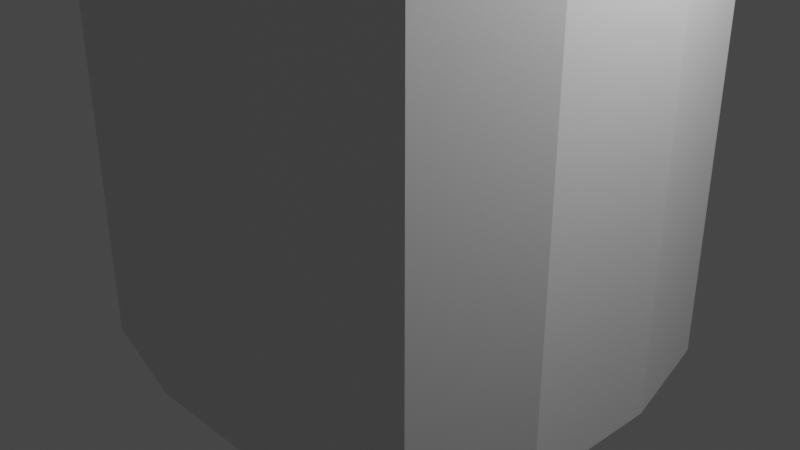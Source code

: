 # Source: PauBrasil01.blend  (saved by Blender 3.5.10; exported with 4.5.12 LTS)
import bpy
from mathutils import Matrix  # noqa: F401  (used for matrix-valued properties, if any)

bpy.ops.wm.read_factory_settings(use_empty=True)
scene = bpy.context.scene
scene.name = 'Scene'

# ---- collections
col_collection = bpy.data.collections.new('Collection'); scene.collection.children.link(col_collection)
col_paubrasil = bpy.data.collections.new('PauBrasil'); scene.collection.children.link(col_paubrasil)

# ---- materials (node trees are filled in below, after node groups)
mat_material = bpy.data.materials.new('Material')
mat_material.alpha_threshold = 0.0
mat_material.use_transparent_shadow = False
mat_material.roughness = 0.5
mat_material.line_color = (0.0, 0.0, 0.0, 1.0)

# ---- material node trees
mat_material.use_nodes = True; mat_material.node_tree.nodes.clear()
_N = mat_material.node_tree.nodes; _L = mat_material.node_tree.links
n0 = _N.new('ShaderNodeOutputMaterial'); n0.name = 'Material Output'; n0.location = (300, 300)
n1 = _N.new('ShaderNodeBsdfPrincipled'); n1.name = 'Principled BSDF'; n1.location = (10, 300)
n1.distribution = 'GGX'
n1.subsurface_method = 'RANDOM_WALK_SKIN'
n1.inputs[3].default_value = 1.45
n1.inputs[27].default_value = (0.0, 0.0, 0.0, 1.0)
n1.inputs[28].default_value = 1.0
_L.new(n1.outputs[0], n0.inputs[0])
n0.is_active_output = True

# ---- world
world_world = bpy.data.worlds.new('World'); scene.world = world_world
world_world.use_nodes = True; world_world.node_tree.nodes.clear()
_N = world_world.node_tree.nodes; _L = world_world.node_tree.links
n0 = _N.new('ShaderNodeOutputWorld'); n0.name = 'World Output'; n0.location = (300, 300)
n1 = _N.new('ShaderNodeBackground'); n1.name = 'Background'; n1.location = (10, 300)
n1.inputs[0].default_value = (0.05088, 0.05088, 0.05088, 1.0)
_L.new(n1.outputs[0], n0.inputs[0])
n0.is_active_output = True
world_world.color = (0.05088, 0.05088, 0.05088)
world_world.use_sun_shadow = False
world_world.sun_shadow_jitter_overblur = 0.0

# ---- cameras
cam_camera = bpy.data.cameras.new('Camera')
cam_camera.clip_end = 100.0
cam_camera.ortho_scale = 7.314

# ---- lights
light_light = bpy.data.lights.new('Light', 'POINT')
light_light.transmission_factor = 0.0
light_light.energy = 1000.0
light_light.shadow_soft_size = 0.1
light_light.shadow_maximum_resolution = 0.006
light_light.use_absolute_resolution = True

# ---- meshes
me_cube_001 = bpy.data.meshes.new('Cube.001')
me_cube_001.from_pydata([(0.7515, 0.7078, 0.3002), (-0.5818, 0.7078, 0.3249), (0.08486, 0.7078, 0.3639), (0.7515, 0.04116, 0.3639), (0.7515, -0.6255, 0.3249), (0.08486, 0.7078, 0.3002), (0.7515, 0.7078, 0.3639), (0.7515, 0.04116, 0.3002)], [], [(3, 4, 7), (3, 7, 0), (6, 3, 0), (5, 0, 6), (5, 6, 2), (1, 5, 2)])
_uv = me_cube_001.uv_layers.new(name='UVMap')
_uv.uv.foreach_set('vector', [0.0, 0.0, 0.0, 0.0, 0.0, 0.0, 0.0, 0.0, 0.0, 0.0, 0.0, 0.0, 0.0, 0.0, 0.0, 0.0, 0.0, 0.0, 0.0, 0.0, 0.0, 0.0, 0.0, 0.0, 0.0, 0.0, 0.0, 0.0, 0.0, 0.0, 0.0, 0.0, 0.0, 0.0, 0.0, 0.0])
me_cube_001.materials.append(mat_material)
me_cube_001.use_mirror_vertex_groups = False
me_cube_001.update()
me_cube = bpy.data.meshes.new('Cube')
me_cube.from_pydata([(0.8736, 0.8736, 0.8777), (0.8736, 0.8736, -0.9993), (0.8736, -0.8676, 0.8777), (0.8736, -0.8676, -0.9993), (-0.8676, 0.8736, 0.8777), (-0.8676, 0.8736, -0.9993), (-0.8676, -0.8676, 0.8777), (-0.8676, -0.8676, -0.9993), (-1.0, 0.3333, -1.0), (-1.0, -0.3333, -1.0), (0.3333, 1.0, -1.0), (-0.3333, 1.0, -1.0), (0.8736, 0.8736, 0.3132), (0.8736, 0.8736, -0.283), (-0.8676, -0.8676, -0.283), (-0.8676, -0.8676, 0.2973), (0.8736, -0.8676, 0.2973), (0.8736, -0.8676, -0.283), (-0.8676, 0.8736, 0.2973), (-0.8676, 0.8736, -0.283), (0.3333, -1.0, 1.0), (-0.3333, -1.0, 1.0), (1.0, 0.3333, 1.0), (1.0, -0.3333, 1.0), (-0.3333, -1.0, -1.0), (0.3333, -1.0, -1.0), (-1.0, -0.3333, 1.0), (-1.0, 0.3333, 1.0), (-0.3333, 1.0, 1.0), (0.3333, 1.0, 1.0), (1.0, -0.3333, -1.0), (1.0, 0.3333, -1.0), (-0.3333, 1.0, -0.3333), (0.3333, 1.0, -0.3333), (-0.3333, 1.0, 0.3333), (0.3333, 1.0, 0.3723), (1.0, 0.3333, -0.3333), (1.0, -0.3333, -0.3333), (1.0, 0.3333, 0.3723), (1.0, -0.3333, 0.3333), (-0.3333, 0.3333, -1.0), (-0.3333, -0.3333, -1.0), (0.3333, 0.3333, -1.0), (0.3333, -0.3333, -1.0), (-1.0, -0.3333, -0.3333), (-1.0, 0.3333, -0.3333), (-1.0, -0.3333, 0.3333), (-1.0, 0.3333, 0.3333), (0.3333, -1.0, -0.3333), (-0.3333, -1.0, -0.3333), (0.3333, -1.0, 0.3333), (-0.3333, -1.0, 0.3333), (0.3333, 0.3333, 1.0), (0.3333, -0.3333, 1.0), (-0.3333, 0.3333, 1.0), (-0.3333, -0.3333, 1.0), (-0.8676, -0.8676, 0.5875), (0.8736, 0.8736, 0.5875), (0.8736, -0.8676, 0.5875), (-0.8676, 0.8736, 0.5875), (-0.3333, 1.0, 0.6667), (0.3333, 1.0, 0.6667), (1.0, 0.3333, 0.6667), (1.0, -0.3333, 0.6667), (-1.0, -0.3333, 0.6667), (-1.0, 0.3333, 0.6667), (0.3333, -1.0, 0.6667), (-0.3333, -1.0, 0.6667), (0.8736, 0.8736, 0.007142), (-0.8676, -0.8676, 0.007142), (0.8736, -0.8676, 0.007142), (-0.8676, 0.8736, 0.007142), (-0.3333, 1.0, 0.0), (0.3333, 1.0, 0.0), (0.9936, 0.3606, 0.03811), (1.0, -0.3333, 0.0), (-1.0, -0.3333, 0.0), (-1.0, 0.3333, 0.0), (0.3333, -1.0, 0.0), (-0.3333, -1.0, 0.0), (0.8736, 0.8736, -0.5732), (0.8736, -0.8676, -0.5732), (-0.8676, 0.8736, -0.5732), (-0.8676, -0.8676, -0.5732), (-0.3333, 1.0, -0.6667), (0.3333, 1.0, -0.6667), (1.0, 0.3333, -0.6667), (1.0, -0.3333, -0.6667), (-1.0, -0.3333, -0.6667), (-1.0, 0.3333, -0.6667), (0.3333, -1.0, -0.6667), (-0.3333, -1.0, -0.6667), (-0.8676, -0.8676, 0.1522), (0.8736, 0.8736, 0.1896), (0.8736, -0.8676, 0.1522), (-0.8676, 0.8736, 0.1522), (-0.3333, 1.0, 0.1667), (0.3333, 1.0, 0.1667), (1.0, 0.3333, 0.1667), (1.0, -0.3333, 0.1667), (-1.0, -0.3333, 0.1667), (-1.0, 0.3333, 0.1667), (0.3333, -1.0, 0.1667), (-0.3333, -1.0, 0.1667), (0.8736, 0.8736, 0.4798), (0.8736, -0.8676, 0.4424), (-0.8676, 0.8736, 0.4424), (-0.3333, 1.0, 0.5), (0.3333, 1.0, 0.5), (1.0, 0.3333, 0.5), (1.0, -0.3333, 0.5), (-1.0, -0.3333, 0.5), (-1.0, 0.3333, 0.5), (0.3333, -1.0, 0.5), (-0.3333, -1.0, 0.5), (-0.8676, -0.8676, 0.4424), (0.8736, 0.8736, -0.138), (0.8736, -0.8676, -0.138), (-0.8676, 0.8736, -0.138), (-0.3333, 1.0, -0.1667), (0.3333, 1.0, -0.1667), (1.0, 0.3333, -0.1667), (1.0, -0.3333, -0.1667), (-1.0, -0.3333, -0.1667), (-1.0, 0.3333, -0.1667), (0.3333, -1.0, -0.1667), (-0.3333, -1.0, -0.1667), (-0.8676, -0.8676, -0.138), (0.3333, 1.0, 0.3086), (0.8736, 0.8736, 0.3686), (1.0, 0.3333, 0.3086), (0.7515, 0.7078, 0.3002), (-0.5818, 0.7078, 0.3249), (0.08486, 0.7078, 0.3639), (0.7515, 0.04116, 0.3639), (0.7515, -0.6255, 0.3249), (0.08486, 0.7078, 0.3002), (0.7515, 0.7078, 0.3639), (0.7515, 0.04116, 0.3002), (-1.0, 0.3333, 0.02521), (-0.8676, 0.8736, 0.02909), (-0.3333, 1.0, 0.02521), (-0.7448, 0.766, -0.00012), (-0.07808, 0.766, -0.00012), (0.5886, 0.766, -0.00012), (-0.7448, -0.5674, -0.00012), (-0.7448, 0.09931, -0.00012), (-0.7448, 0.09931, 0.02509), (-0.7448, 0.766, 0.02509), (-0.07808, 0.766, 0.02509), (0.3333, -1.0, 0.0), (-0.3333, -1.0, 0.0), (0.8671, -0.8403, 0.04526), (0.9936, -0.3061, 0.03811), (0.3333, -1.0, 0.0), (-0.3333, -1.0, 0.0), (0.8736, -0.8676, 0.007142), (0.9936, 0.3606, 0.03811), (1.0, -0.3333, 0.0), (0.3333, -1.0, 0.0), (0.8671, -0.8403, 0.04526), (0.9936, -0.3061, 0.03811), (0.7185, -0.6595, 0.007879), (0.8385, 0.5687, 0.03885), (0.8449, -0.1253, 0.0007364), (0.1782, -0.7919, 0.0007364), (0.712, -0.6322, 0.04599), (0.8385, -0.09799, 0.03885)], [], [(55, 26, 6, 21), (67, 21, 6, 56), (65, 27, 4, 59), (43, 30, 3, 25), (63, 23, 2, 58), (61, 29, 0, 57), (85, 33, 13, 80), (97, 128, 12, 93), (82, 19, 32, 84), (84, 32, 33, 85), (95, 18, 34, 96), (96, 34, 128, 97), (59, 4, 28, 60), (60, 28, 29, 61), (87, 37, 17, 81), (99, 39, 16, 94), (80, 13, 36, 86), (86, 36, 37, 87), (93, 12, 130, 98), (98, 130, 39, 99), (57, 0, 22, 62), (62, 22, 23, 63), (9, 41, 24, 7), (41, 43, 25, 24), (5, 11, 40, 8), (8, 40, 41, 9), (11, 10, 42, 40), (40, 42, 43, 41), (10, 1, 31, 42), (42, 31, 30, 43), (89, 45, 19, 82), (101, 47, 18, 95), (83, 14, 44, 88), (88, 44, 45, 89), (92, 15, 46, 100), (100, 46, 47, 101), (56, 6, 26, 64), (64, 26, 27, 65), (91, 49, 14, 83), (103, 51, 15, 92), (81, 17, 48, 90), (90, 48, 49, 91), (94, 16, 50, 102), (102, 50, 51, 103), (58, 2, 20, 66), (66, 20, 21, 67), (23, 53, 20, 2), (53, 55, 21, 20), (0, 29, 52, 22), (22, 52, 53, 23), (29, 28, 54, 52), (52, 54, 55, 53), (28, 4, 27, 54), (54, 27, 26, 55), (113, 66, 67, 114), (105, 58, 66, 113), (111, 64, 65, 112), (115, 56, 64, 111), (109, 62, 63, 110), (104, 57, 62, 109), (107, 60, 61, 108), (106, 59, 60, 107), (108, 61, 57, 104), (110, 63, 58, 105), (112, 65, 59, 106), (114, 67, 56, 115), (125, 78, 79, 126), (117, 70, 78, 125), (126, 79, 69, 127), (123, 76, 77, 124), (127, 69, 76, 123), (124, 77, 71, 118), (121, 74, 75, 122), (116, 68, 74, 121), (122, 75, 70, 117), (119, 72, 73, 120), (118, 71, 72, 119), (120, 73, 68, 116), (25, 90, 91, 24), (3, 81, 90, 25), (24, 91, 83, 7), (9, 88, 89, 8), (7, 83, 88, 9), (8, 89, 82, 5), (31, 86, 87, 30), (1, 80, 86, 31), (30, 87, 81, 3), (11, 84, 85, 10), (5, 82, 84, 11), (10, 85, 80, 1), (154, 102, 103, 155), (152, 94, 102, 150), (151, 103, 92, 69), (76, 100, 101, 139), (69, 92, 100, 76), (139, 101, 95, 140), (74, 98, 99, 153), (68, 93, 98, 74), (153, 99, 94, 152), (141, 96, 97, 73), (140, 95, 96, 141), (73, 97, 93, 68), (51, 114, 115, 15), (47, 112, 106, 18), (39, 110, 105, 16), (35, 108, 104, 129), (18, 106, 107, 34), (34, 107, 108, 35), (129, 104, 109, 38), (38, 109, 110, 39), (15, 115, 111, 46), (46, 111, 112, 47), (16, 105, 113, 50), (50, 113, 114, 51), (33, 120, 116, 13), (19, 118, 119, 32), (32, 119, 120, 33), (37, 122, 117, 17), (13, 116, 121, 36), (36, 121, 122, 37), (45, 124, 118, 19), (14, 127, 123, 44), (44, 123, 124, 45), (49, 126, 127, 14), (17, 117, 125, 48), (48, 125, 126, 49), (39, 130, 138, 135), (129, 38, 134, 137), (35, 129, 137, 133), (128, 34, 132, 136), (130, 12, 131, 138), (12, 128, 136, 131), (38, 39, 135, 134), (34, 35, 133, 132), (139, 140, 148, 147), (140, 141, 149, 148), (73, 72, 143, 144), (76, 139, 147, 145), (71, 77, 146, 142), (77, 76, 145, 146), (141, 73, 144, 149), (72, 71, 142, 143), (70, 75, 158, 156), (153, 152, 160, 161), (74, 153, 161, 157), (75, 74, 157, 158), (152, 150, 159, 160), (78, 70, 162, 156), (158, 157, 163, 164), (161, 160, 166, 167), (156, 158, 164, 162), (157, 161, 167, 163), (160, 159, 165, 166), (162, 165, 159, 78, 156, 70)])
_uv = me_cube.uv_layers.new(name='UVMap')
_uv.uv.foreach_set('vector', [0.7917, 0.6667, 0.875, 0.6667, 0.875, 0.75, 0.7917, 0.75, 0.5833, 0.9167, 0.625, 0.9167, 0.625, 1.0, 0.5833, 1.0, 0.5833, 0.1667, 0.625, 0.1667, 0.625, 0.25, 0.5833, 0.25, 0.2917, 0.6667, 0.375, 0.6667, 0.375, 0.75, 0.2917, 0.75, 0.5833, 0.6667, 0.625, 0.6667, 0.625, 0.75, 0.5833, 0.75, 0.5833, 0.4167, 0.625, 0.4167, 0.625, 0.5, 0.5833, 0.5, 0.4167, 0.4167, 0.4583, 0.4167, 0.4583, 0.5, 0.4167, 0.5, 0.5208, 0.4167, 0.5417, 0.4167, 0.5417, 0.5, 0.5208, 0.5, 0.4167, 0.25, 0.4583, 0.25, 0.4583, 0.3333, 0.4167, 0.3333, 0.4167, 0.3333, 0.4583, 0.3333, 0.4583, 0.4167, 0.4167, 0.4167, 0.5208, 0.25, 0.5417, 0.25, 0.5417, 0.3333, 0.5208, 0.3333, 0.5208, 0.3333, 0.5417, 0.3333, 0.5417, 0.4167, 0.5208, 0.4167, 0.5833, 0.25, 0.625, 0.25, 0.625, 0.3333, 0.5833, 0.3333, 0.5833, 0.3333, 0.625, 0.3333, 0.625, 0.4167, 0.5833, 0.4167, 0.4167, 0.6667, 0.4583, 0.6667, 0.4583, 0.75, 0.4167, 0.75, 0.5208, 0.6667, 0.5417, 0.6667, 0.5417, 0.75, 0.5208, 0.75, 0.4167, 0.5, 0.4583, 0.5, 0.4583, 0.5833, 0.4167, 0.5833, 0.4167, 0.5833, 0.4583, 0.5833, 0.4583, 0.6667, 0.4167, 0.6667, 0.5208, 0.5, 0.5417, 0.5, 0.5417, 0.5833, 0.5208, 0.5833, 0.5208, 0.5833, 0.5417, 0.5833, 0.5417, 0.6667, 0.5208, 0.6667, 0.5833, 0.5, 0.625, 0.5, 0.625, 0.5833, 0.5833, 0.5833, 0.5833, 0.5833, 0.625, 0.5833, 0.625, 0.6667, 0.5833, 0.6667, 0.125, 0.6667, 0.2083, 0.6667, 0.2083, 0.75, 0.125, 0.75, 0.2083, 0.6667, 0.2917, 0.6667, 0.2917, 0.75, 0.2083, 0.75, 0.125, 0.5, 0.2083, 0.5, 0.2083, 0.5833, 0.125, 0.5833, 0.125, 0.5833, 0.2083, 0.5833, 0.2083, 0.6667, 0.125, 0.6667, 0.2083, 0.5, 0.2917, 0.5, 0.2917, 0.5833, 0.2083, 0.5833, 0.2083, 0.5833, 0.2917, 0.5833, 0.2917, 0.6667, 0.2083, 0.6667, 0.2917, 0.5, 0.375, 0.5, 0.375, 0.5833, 0.2917, 0.5833, 0.2917, 0.5833, 0.375, 0.5833, 0.375, 0.6667, 0.2917, 0.6667, 0.4167, 0.1667, 0.4583, 0.1667, 0.4583, 0.25, 0.4167, 0.25, 0.5208, 0.1667, 0.5417, 0.1667, 0.5417, 0.25, 0.5208, 0.25, 0.4167, 0.0, 0.4583, 0.0, 0.4583, 0.08333, 0.4167, 0.08333, 0.4167, 0.08333, 0.4583, 0.08333, 0.4583, 0.1667, 0.4167, 0.1667, 0.5208, 0.0, 0.5417, 0.0, 0.5417, 0.08333, 0.5208, 0.08333, 0.5208, 0.08333, 0.5417, 0.08333, 0.5417, 0.1667, 0.5208, 0.1667, 0.5833, 0.0, 0.625, 0.0, 0.625, 0.08333, 0.5833, 0.08333, 0.5833, 0.08333, 0.625, 0.08333, 0.625, 0.1667, 0.5833, 0.1667, 0.4167, 0.9167, 0.4583, 0.9167, 0.4583, 1.0, 0.4167, 1.0, 0.5208, 0.9167, 0.5417, 0.9167, 0.5417, 1.0, 0.5208, 1.0, 0.4167, 0.75, 0.4583, 0.75, 0.4583, 0.8333, 0.4167, 0.8333, 0.4167, 0.8333, 0.4583, 0.8333, 0.4583, 0.9167, 0.4167, 0.9167, 0.5208, 0.75, 0.5417, 0.75, 0.5417, 0.8333, 0.5208, 0.8333, 0.5208, 0.8333, 0.5417, 0.8333, 0.5417, 0.9167, 0.5208, 0.9167, 0.5833, 0.75, 0.625, 0.75, 0.625, 0.8333, 0.5833, 0.8333, 0.5833, 0.8333, 0.625, 0.8333, 0.625, 0.9167, 0.5833, 0.9167, 0.625, 0.6667, 0.7083, 0.6667, 0.7083, 0.75, 0.625, 0.75, 0.7083, 0.6667, 0.7917, 0.6667, 0.7917, 0.75, 0.7083, 0.75, 0.625, 0.5, 0.7083, 0.5, 0.7083, 0.5833, 0.625, 0.5833, 0.625, 0.5833, 0.7083, 0.5833, 0.7083, 0.6667, 0.625, 0.6667, 0.7083, 0.5, 0.7917, 0.5, 0.7917, 0.5833, 0.7083, 0.5833, 0.7083, 0.5833, 0.7917, 0.5833, 0.7917, 0.6667, 0.7083, 0.6667, 0.7917, 0.5, 0.875, 0.5, 0.875, 0.5833, 0.7917, 0.5833, 0.7917, 0.5833, 0.875, 0.5833, 0.875, 0.6667, 0.7917, 0.6667, 0.5625, 0.8333, 0.5833, 0.8333, 0.5833, 0.9167, 0.5625, 0.9167, 0.5625, 0.75, 0.5833, 0.75, 0.5833, 0.8333, 0.5625, 0.8333, 0.5625, 0.08333, 0.5833, 0.08333, 0.5833, 0.1667, 0.5625, 0.1667, 0.5625, 0.0, 0.5833, 0.0, 0.5833, 0.08333, 0.5625, 0.08333, 0.5625, 0.5833, 0.5833, 0.5833, 0.5833, 0.6667, 0.5625, 0.6667, 0.5625, 0.5, 0.5833, 0.5, 0.5833, 0.5833, 0.5625, 0.5833, 0.5625, 0.3333, 0.5833, 0.3333, 0.5833, 0.4167, 0.5625, 0.4167, 0.5625, 0.25, 0.5833, 0.25, 0.5833, 0.3333, 0.5625, 0.3333, 0.5625, 0.4167, 0.5833, 0.4167, 0.5833, 0.5, 0.5625, 0.5, 0.5625, 0.6667, 0.5833, 0.6667, 0.5833, 0.75, 0.5625, 0.75, 0.5625, 0.1667, 0.5833, 0.1667, 0.5833, 0.25, 0.5625, 0.25, 0.5625, 0.9167, 0.5833, 0.9167, 0.5833, 1.0, 0.5625, 1.0, 0.4792, 0.8333, 0.5, 0.8333, 0.5, 0.9167, 0.4792, 0.9167, 0.4792, 0.75, 0.5, 0.75, 0.5, 0.8333, 0.4792, 0.8333, 0.4792, 0.9167, 0.5, 0.9167, 0.5, 1.0, 0.4792, 1.0, 0.4792, 0.08333, 0.5, 0.08333, 0.5, 0.1667, 0.4792, 0.1667, 0.4792, 0.0, 0.5, 0.0, 0.5, 0.08333, 0.4792, 0.08333, 0.4792, 0.1667, 0.5, 0.1667, 0.5, 0.25, 0.4792, 0.25, 0.4792, 0.5833, 0.5, 0.5833, 0.5, 0.6667, 0.4792, 0.6667, 0.4792, 0.5, 0.5, 0.5, 0.5, 0.5833, 0.4792, 0.5833, 0.4792, 0.6667, 0.5, 0.6667, 0.5, 0.75, 0.4792, 0.75, 0.4792, 0.3333, 0.5, 0.3333, 0.5, 0.4167, 0.4792, 0.4167, 0.4792, 0.25, 0.5, 0.25, 0.5, 0.3333, 0.4792, 0.3333, 0.4792, 0.4167, 0.5, 0.4167, 0.5, 0.5, 0.4792, 0.5, 0.375, 0.8333, 0.4167, 0.8333, 0.4167, 0.9167, 0.375, 0.9167, 0.375, 0.75, 0.4167, 0.75, 0.4167, 0.8333, 0.375, 0.8333, 0.375, 0.9167, 0.4167, 0.9167, 0.4167, 1.0, 0.375, 1.0, 0.375, 0.08333, 0.4167, 0.08333, 0.4167, 0.1667, 0.375, 0.1667, 0.375, 0.0, 0.4167, 0.0, 0.4167, 0.08333, 0.375, 0.08333, 0.375, 0.1667, 0.4167, 0.1667, 0.4167, 0.25, 0.375, 0.25, 0.375, 0.5833, 0.4167, 0.5833, 0.4167, 0.6667, 0.375, 0.6667, 0.375, 0.5, 0.4167, 0.5, 0.4167, 0.5833, 0.375, 0.5833, 0.375, 0.6667, 0.4167, 0.6667, 0.4167, 0.75, 0.375, 0.75, 0.375, 0.3333, 0.4167, 0.3333, 0.4167, 0.4167, 0.375, 0.4167, 0.375, 0.25, 0.4167, 0.25, 0.4167, 0.3333, 0.375, 0.3333, 0.375, 0.4167, 0.4167, 0.4167, 0.4167, 0.5, 0.375, 0.5, 0.5, 0.8333, 0.5208, 0.8333, 0.5208, 0.9167, 0.5, 0.9167, 0.5, 0.75, 0.5208, 0.75, 0.5208, 0.8333, 0.5, 0.8333, 0.5, 0.9167, 0.5208, 0.9167, 0.5208, 1.0, 0.5, 1.0, 0.5, 0.08333, 0.5208, 0.08333, 0.5208, 0.1667, 0.5, 0.1667, 0.5, 0.0, 0.5208, 0.0, 0.5208, 0.08333, 0.5, 0.08333, 0.5, 0.1667, 0.5208, 0.1667, 0.5208, 0.25, 0.5, 0.25, 0.5, 0.5833, 0.5208, 0.5833, 0.5208, 0.6667, 0.5, 0.6667, 0.5, 0.5, 0.5208, 0.5, 0.5208, 0.5833, 0.5, 0.5833, 0.5, 0.6667, 0.5208, 0.6667, 0.5208, 0.75, 0.5, 0.75, 0.5, 0.3333, 0.5208, 0.3333, 0.5208, 0.4167, 0.5, 0.4167, 0.5, 0.25, 0.5208, 0.25, 0.5208, 0.3333, 0.5, 0.3333, 0.5, 0.4167, 0.5208, 0.4167, 0.5208, 0.5, 0.5, 0.5, 0.5417, 0.9167, 0.5625, 0.9167, 0.5625, 1.0, 0.5417, 1.0, 0.5417, 0.1667, 0.5625, 0.1667, 0.5625, 0.25, 0.5417, 0.25, 0.5417, 0.6667, 0.5625, 0.6667, 0.5625, 0.75, 0.5417, 0.75, 0.5417, 0.4167, 0.5625, 0.4167, 0.5625, 0.5, 0.5417, 0.5, 0.5417, 0.25, 0.5625, 0.25, 0.5625, 0.3333, 0.5417, 0.3333, 0.5417, 0.3333, 0.5625, 0.3333, 0.5625, 0.4167, 0.5417, 0.4167, 0.5417, 0.5, 0.5625, 0.5, 0.5625, 0.5833, 0.5417, 0.5833, 0.5417, 0.5833, 0.5625, 0.5833, 0.5625, 0.6667, 0.5417, 0.6667, 0.5417, 0.0, 0.5625, 0.0, 0.5625, 0.08333, 0.5417, 0.08333, 0.5417, 0.08333, 0.5625, 0.08333, 0.5625, 0.1667, 0.5417, 0.1667, 0.5417, 0.75, 0.5625, 0.75, 0.5625, 0.8333, 0.5417, 0.8333, 0.5417, 0.8333, 0.5625, 0.8333, 0.5625, 0.9167, 0.5417, 0.9167, 0.4583, 0.4167, 0.4792, 0.4167, 0.4792, 0.5, 0.4583, 0.5, 0.4583, 0.25, 0.4792, 0.25, 0.4792, 0.3333, 0.4583, 0.3333, 0.4583, 0.3333, 0.4792, 0.3333, 0.4792, 0.4167, 0.4583, 0.4167, 0.4583, 0.6667, 0.4792, 0.6667, 0.4792, 0.75, 0.4583, 0.75, 0.4583, 0.5, 0.4792, 0.5, 0.4792, 0.5833, 0.4583, 0.5833, 0.4583, 0.5833, 0.4792, 0.5833, 0.4792, 0.6667, 0.4583, 0.6667, 0.4583, 0.1667, 0.4792, 0.1667, 0.4792, 0.25, 0.4583, 0.25, 0.4583, 0.0, 0.4792, 0.0, 0.4792, 0.08333, 0.4583, 0.08333, 0.4583, 0.08333, 0.4792, 0.08333, 0.4792, 0.1667, 0.4583, 0.1667, 0.4583, 0.9167, 0.4792, 0.9167, 0.4792, 1.0, 0.4583, 1.0, 0.4583, 0.75, 0.4792, 0.75, 0.4792, 0.8333, 0.4583, 0.8333, 0.4583, 0.8333, 0.4792, 0.8333, 0.4792, 0.9167, 0.4583, 0.9167, 0.5417, 0.6667, 0.5417, 0.5833, 0.5417, 0.5833, 0.5417, 0.6667, 0.5417, 0.5, 0.5417, 0.5833, 0.5417, 0.5833, 0.5417, 0.5, 0.5417, 0.4167, 0.5417, 0.5, 0.5417, 0.5, 0.5417, 0.4167, 0.5417, 0.4167, 0.5417, 0.3333, 0.5417, 0.3333, 0.5417, 0.4167, 0.5417, 0.5833, 0.5417, 0.5, 0.5417, 0.5, 0.5417, 0.5833, 0.5417, 0.5, 0.5417, 0.4167, 0.5417, 0.4167, 0.5417, 0.5, 0.5417, 0.5833, 0.5417, 0.6667, 0.5417, 0.6667, 0.5417, 0.5833, 0.5417, 0.3333, 0.5417, 0.4167, 0.5417, 0.4167, 0.5417, 0.3333, 0.5, 0.1667, 0.5, 0.25, 0.5, 0.25, 0.5, 0.1667, 0.5, 0.25, 0.5, 0.3333, 0.5, 0.3333, 0.5, 0.25, 0.5, 0.4167, 0.5, 0.3333, 0.5, 0.3333, 0.5, 0.4167, 0.5, 0.08333, 0.5, 0.1667, 0.5, 0.1667, 0.5, 0.08333, 0.5, 0.25, 0.5, 0.1667, 0.5, 0.1667, 0.5, 0.25, 0.5, 0.1667, 0.5, 0.08333, 0.5, 0.08333, 0.5, 0.1667, 0.5, 0.3333, 0.5, 0.4167, 0.5, 0.4167, 0.5, 0.3333, 0.5, 0.3333, 0.5, 0.25, 0.5, 0.25, 0.5, 0.3333, 0.5, 0.75, 0.5, 0.6667, 0.5, 0.6667, 0.5, 0.75, 0.5, 0.6667, 0.5, 0.75, 0.5, 0.75, 0.5, 0.6667, 0.5, 0.5833, 0.5, 0.6667, 0.5, 0.6667, 0.5, 0.5833, 0.5, 0.6667, 0.5, 0.5833, 0.5, 0.5833, 0.5, 0.6667, 0.5, 0.75, 0.5, 0.8333, 0.5, 0.8333, 0.5, 0.75, 0.5, 0.8333, 0.5, 0.75, 0.5003, 0.7651, 0.5, 0.75, 0.5, 0.6667, 0.5, 0.5833, 0.5, 0.5833, 0.5, 0.6667, 0.5, 0.6667, 0.5, 0.75, 0.5, 0.75, 0.5, 0.6667, 0.5, 0.75, 0.5, 0.6667, 0.5, 0.6667, 0.5, 0.75, 0.5, 0.5833, 0.5, 0.6667, 0.5, 0.6667, 0.5, 0.5833, 0.5, 0.75, 0.5, 0.8333, 0.5, 0.8333, 0.5, 0.75, 0.5, 0.75, 0.5, 0.8333, 0.5, 0.8333, 0.5, 0.8333, 0.5, 0.75, 0.5, 0.75])
me_cube.materials.append(mat_material)
me_cube.use_mirror_vertex_groups = False
me_cube.update()
me_cube_002 = bpy.data.meshes.new('Cube.002')
me_cube_002.from_pydata([(-0.7448, 0.766, -0.00012), (-0.07808, 0.766, -0.00012), (0.5886, 0.766, -0.00012), (-0.7448, -0.5674, -0.00012), (-0.7448, 0.09931, -0.00012), (-0.7448, 0.09931, 0.02509), (-0.7448, 0.766, 0.02509), (-0.07808, 0.766, 0.02509)], [], [(4, 3, 5, 6, 7, 2, 1, 0)])
_uv = me_cube_002.uv_layers.new(name='UVMap')
_uv.uv.foreach_set('vector', [0.5, 0.1667, 0.5, 0.08333, 0.5, 0.1667, 0.5, 0.25, 0.5, 0.3333, 0.5, 0.4167, 0.5, 0.3333, 0.5, 0.25])
me_cube_002.materials.append(mat_material)
me_cube_002.use_mirror_vertex_groups = False
me_cube_002.update()
me_cube_003 = bpy.data.meshes.new('Cube.003')
me_cube_003.from_pydata([(-1.023, -0.6595, 0.007879), (0.7185, -0.6595, 0.007879), (0.8385, 0.5687, 0.03885), (0.8449, -0.1253, 0.0007364), (0.1782, -0.7919, 0.0007364), (-0.4884, -0.7919, 0.0007364), (0.1782, -0.7919, 0.0007364), (-0.4884, -0.7919, 0.0007364), (0.712, -0.6322, 0.04599), (0.8385, -0.09799, 0.03885)], [], [(5, 4, 1, 3, 2, 9, 8, 6, 7, 0)])
_uv = me_cube_003.uv_layers.new(name='UVMap')
_uv.uv.foreach_set('vector', [0.5, 0.9167, 0.5, 0.8333, 0.5, 0.75, 0.5, 0.6667, 0.5, 0.5833, 0.5, 0.6667, 0.5, 0.75, 0.5, 0.8333, 0.5, 0.9167, 0.5, 1.0])
me_cube_003.materials.append(mat_material)
me_cube_003.use_mirror_vertex_groups = False
me_cube_003.update()
me_cube_004 = bpy.data.meshes.new('Cube.004')
me_cube_004.from_pydata([(-0.01537, -7.091, -0.9803), (-0.01537, -7.091, 4.514), (-0.01537, -1.597, -0.9803), (-0.01537, -1.597, 4.514), (5.479, -7.091, -0.9803), (5.479, -7.091, 4.514), (5.479, -1.597, -0.9803), (5.479, -1.597, 4.514), (-0.5622, -3.375, -1.527), (-0.5622, -5.313, -1.527), (-0.5622, -7.638, 0.7974), (-0.5622, -7.638, 2.736), (-0.5622, -5.313, 5.061), (-0.5622, -3.375, 5.061), (-0.5622, -1.05, 2.736), (-0.5622, -1.05, 0.7974), (3.701, -1.05, -1.527), (1.762, -1.05, -1.527), (1.762, -1.05, 5.061), (3.701, -1.05, 5.061), (6.025, -1.05, 2.736), (6.025, -1.05, 0.7974), (6.025, -5.313, -1.527), (6.025, -3.375, -1.527), (6.025, -3.375, 5.061), (6.025, -5.313, 5.061), (6.025, -7.638, 2.736), (6.025, -7.638, 0.7974), (1.762, -7.638, -1.527), (3.701, -7.638, -1.527), (3.701, -7.638, 5.061), (1.762, -7.638, 5.061), (4.068, -3.146, 6.162), (4.068, -5.542, 6.162), (1.395, -3.146, 6.162), (1.395, -5.542, 6.162), (1.395, -3.146, -2.629), (1.395, -5.542, -2.629), (4.068, -3.146, -2.629), (4.068, -5.542, -2.629), (3.93, -8.74, 0.4301), (1.534, -8.74, 0.4301), (3.93, -8.74, 3.103), (1.534, -8.74, 3.103), (7.127, -3.146, 0.4301), (7.127, -5.542, 0.4301), (7.127, -3.146, 3.103), (7.127, -5.542, 3.103), (1.534, 0.05167, 0.4301), (3.93, 0.05167, 0.4301), (1.534, 0.05167, 3.103), (3.93, 0.05167, 3.103), (-1.664, -5.542, 0.4301), (-1.664, -3.146, 0.4301), (-1.664, -5.542, 3.103), (-1.664, -3.146, 3.103)], [], [(55, 13, 3, 14), (51, 19, 7, 20), (47, 25, 5, 26), (43, 31, 1, 11), (39, 22, 4, 29), (35, 12, 1, 31), (25, 33, 30, 5), (33, 35, 31, 30), (7, 19, 32, 24), (24, 32, 33, 25), (19, 18, 34, 32), (32, 34, 35, 33), (18, 3, 13, 34), (34, 13, 12, 35), (9, 37, 28, 0), (37, 39, 29, 28), (2, 17, 36, 8), (8, 36, 37, 9), (17, 16, 38, 36), (36, 38, 39, 37), (16, 6, 23, 38), (38, 23, 22, 39), (28, 41, 10, 0), (41, 43, 11, 10), (4, 27, 40, 29), (29, 40, 41, 28), (27, 26, 42, 40), (40, 42, 43, 41), (26, 5, 30, 42), (42, 30, 31, 43), (22, 45, 27, 4), (45, 47, 26, 27), (6, 21, 44, 23), (23, 44, 45, 22), (21, 20, 46, 44), (44, 46, 47, 45), (20, 7, 24, 46), (46, 24, 25, 47), (16, 49, 21, 6), (49, 51, 20, 21), (2, 15, 48, 17), (17, 48, 49, 16), (15, 14, 50, 48), (48, 50, 51, 49), (14, 3, 18, 50), (50, 18, 19, 51), (8, 53, 15, 2), (53, 55, 14, 15), (0, 10, 52, 9), (9, 52, 53, 8), (10, 11, 54, 52), (52, 54, 55, 53), (11, 1, 12, 54), (54, 12, 13, 55)])
_uv = me_cube_004.uv_layers.new(name='UVMap')
_uv.uv.foreach_set('vector', [0.5417, 0.1667, 0.625, 0.1667, 0.625, 0.25, 0.5417, 0.25, 0.5417, 0.4167, 0.625, 0.4167, 0.625, 0.5, 0.5417, 0.5, 0.5417, 0.6667, 0.625, 0.6667, 0.625, 0.75, 0.5417, 0.75, 0.5417, 0.9167, 0.625, 0.9167, 0.625, 1.0, 0.5417, 1.0, 0.2917, 0.6667, 0.375, 0.6667, 0.375, 0.75, 0.2917, 0.75, 0.7917, 0.6667, 0.875, 0.6667, 0.875, 0.75, 0.7917, 0.75, 0.625, 0.6667, 0.7083, 0.6667, 0.7083, 0.75, 0.625, 0.75, 0.7083, 0.6667, 0.7917, 0.6667, 0.7917, 0.75, 0.7083, 0.75, 0.625, 0.5, 0.7083, 0.5, 0.7083, 0.5833, 0.625, 0.5833, 0.625, 0.5833, 0.7083, 0.5833, 0.7083, 0.6667, 0.625, 0.6667, 0.7083, 0.5, 0.7917, 0.5, 0.7917, 0.5833, 0.7083, 0.5833, 0.7083, 0.5833, 0.7917, 0.5833, 0.7917, 0.6667, 0.7083, 0.6667, 0.7917, 0.5, 0.875, 0.5, 0.875, 0.5833, 0.7917, 0.5833, 0.7917, 0.5833, 0.875, 0.5833, 0.875, 0.6667, 0.7917, 0.6667, 0.125, 0.6667, 0.2083, 0.6667, 0.2083, 0.75, 0.125, 0.75, 0.2083, 0.6667, 0.2917, 0.6667, 0.2917, 0.75, 0.2083, 0.75, 0.125, 0.5, 0.2083, 0.5, 0.2083, 0.5833, 0.125, 0.5833, 0.125, 0.5833, 0.2083, 0.5833, 0.2083, 0.6667, 0.125, 0.6667, 0.2083, 0.5, 0.2917, 0.5, 0.2917, 0.5833, 0.2083, 0.5833, 0.2083, 0.5833, 0.2917, 0.5833, 0.2917, 0.6667, 0.2083, 0.6667, 0.2917, 0.5, 0.375, 0.5, 0.375, 0.5833, 0.2917, 0.5833, 0.2917, 0.5833, 0.375, 0.5833, 0.375, 0.6667, 0.2917, 0.6667, 0.375, 0.9167, 0.4583, 0.9167, 0.4583, 1.0, 0.375, 1.0, 0.4583, 0.9167, 0.5417, 0.9167, 0.5417, 1.0, 0.4583, 1.0, 0.375, 0.75, 0.4583, 0.75, 0.4583, 0.8333, 0.375, 0.8333, 0.375, 0.8333, 0.4583, 0.8333, 0.4583, 0.9167, 0.375, 0.9167, 0.4583, 0.75, 0.5417, 0.75, 0.5417, 0.8333, 0.4583, 0.8333, 0.4583, 0.8333, 0.5417, 0.8333, 0.5417, 0.9167, 0.4583, 0.9167, 0.5417, 0.75, 0.625, 0.75, 0.625, 0.8333, 0.5417, 0.8333, 0.5417, 0.8333, 0.625, 0.8333, 0.625, 0.9167, 0.5417, 0.9167, 0.375, 0.6667, 0.4583, 0.6667, 0.4583, 0.75, 0.375, 0.75, 0.4583, 0.6667, 0.5417, 0.6667, 0.5417, 0.75, 0.4583, 0.75, 0.375, 0.5, 0.4583, 0.5, 0.4583, 0.5833, 0.375, 0.5833, 0.375, 0.5833, 0.4583, 0.5833, 0.4583, 0.6667, 0.375, 0.6667, 0.4583, 0.5, 0.5417, 0.5, 0.5417, 0.5833, 0.4583, 0.5833, 0.4583, 0.5833, 0.5417, 0.5833, 0.5417, 0.6667, 0.4583, 0.6667, 0.5417, 0.5, 0.625, 0.5, 0.625, 0.5833, 0.5417, 0.5833, 0.5417, 0.5833, 0.625, 0.5833, 0.625, 0.6667, 0.5417, 0.6667, 0.375, 0.4167, 0.4583, 0.4167, 0.4583, 0.5, 0.375, 0.5, 0.4583, 0.4167, 0.5417, 0.4167, 0.5417, 0.5, 0.4583, 0.5, 0.375, 0.25, 0.4583, 0.25, 0.4583, 0.3333, 0.375, 0.3333, 0.375, 0.3333, 0.4583, 0.3333, 0.4583, 0.4167, 0.375, 0.4167, 0.4583, 0.25, 0.5417, 0.25, 0.5417, 0.3333, 0.4583, 0.3333, 0.4583, 0.3333, 0.5417, 0.3333, 0.5417, 0.4167, 0.4583, 0.4167, 0.5417, 0.25, 0.625, 0.25, 0.625, 0.3333, 0.5417, 0.3333, 0.5417, 0.3333, 0.625, 0.3333, 0.625, 0.4167, 0.5417, 0.4167, 0.375, 0.1667, 0.4583, 0.1667, 0.4583, 0.25, 0.375, 0.25, 0.4583, 0.1667, 0.5417, 0.1667, 0.5417, 0.25, 0.4583, 0.25, 0.375, 0.0, 0.4583, 0.0, 0.4583, 0.08333, 0.375, 0.08333, 0.375, 0.08333, 0.4583, 0.08333, 0.4583, 0.1667, 0.375, 0.1667, 0.4583, 0.0, 0.5417, 0.0, 0.5417, 0.08333, 0.4583, 0.08333, 0.4583, 0.08333, 0.5417, 0.08333, 0.5417, 0.1667, 0.4583, 0.1667, 0.5417, 0.0, 0.625, 0.0, 0.625, 0.08333, 0.5417, 0.08333, 0.5417, 0.08333, 0.625, 0.08333, 0.625, 0.1667, 0.5417, 0.1667])
me_cube_004.update()
me_cube_005 = bpy.data.meshes.new('Cube.005')
me_cube_005.from_pydata([(-0.01537, -7.091, -0.9803), (-0.01537, -7.091, 4.514), (-0.01537, -1.597, -0.9803), (-0.01537, -1.597, 4.514), (5.479, -7.091, -0.9803), (5.479, -7.091, 4.514), (5.479, -1.597, -0.9803), (5.479, -1.597, 4.514), (-0.5622, -3.375, -1.527), (-0.5622, -5.313, -1.527), (-0.5622, -7.638, 0.7974), (-0.5622, -7.638, 2.736), (-0.5622, -5.313, 5.061), (-0.5622, -3.375, 5.061), (-0.5622, -1.05, 2.736), (-0.5622, -1.05, 0.7974), (3.701, -1.05, -1.527), (1.762, -1.05, -1.527), (1.762, -1.05, 5.061), (3.701, -1.05, 5.061), (6.025, -1.05, 2.736), (6.025, -1.05, 0.7974), (6.025, -5.313, -1.527), (6.025, -3.375, -1.527), (6.025, -3.375, 5.061), (6.025, -5.313, 5.061), (6.025, -7.638, 2.736), (6.025, -7.638, 0.7974), (1.762, -7.638, -1.527), (3.701, -7.638, -1.527), (3.701, -7.638, 5.061), (1.762, -7.638, 5.061), (4.068, -3.146, 6.162), (4.068, -5.542, 6.162), (1.395, -3.146, 6.162), (1.395, -5.542, 6.162), (1.395, -3.146, -2.629), (1.395, -5.542, -2.629), (4.068, -3.146, -2.629), (4.068, -5.542, -2.629), (3.93, -8.74, 0.4301), (1.534, -8.74, 0.4301), (3.93, -8.74, 3.103), (1.534, -8.74, 3.103), (7.127, -3.146, 0.4301), (7.127, -5.542, 0.4301), (7.127, -3.146, 3.103), (7.127, -5.542, 3.103), (1.534, 0.05167, 0.4301), (3.93, 0.05167, 0.4301), (1.534, 0.05167, 3.103), (3.93, 0.05167, 3.103), (-1.664, -5.542, 0.4301), (-1.664, -3.146, 0.4301), (-1.664, -5.542, 3.103), (-1.664, -3.146, 3.103)], [], [(55, 13, 3, 14), (51, 19, 7, 20), (47, 25, 5, 26), (43, 31, 1, 11), (39, 22, 4, 29), (35, 12, 1, 31), (25, 33, 30, 5), (33, 35, 31, 30), (7, 19, 32, 24), (24, 32, 33, 25), (19, 18, 34, 32), (32, 34, 35, 33), (18, 3, 13, 34), (34, 13, 12, 35), (9, 37, 28, 0), (37, 39, 29, 28), (2, 17, 36, 8), (8, 36, 37, 9), (17, 16, 38, 36), (36, 38, 39, 37), (16, 6, 23, 38), (38, 23, 22, 39), (28, 41, 10, 0), (41, 43, 11, 10), (4, 27, 40, 29), (29, 40, 41, 28), (27, 26, 42, 40), (40, 42, 43, 41), (26, 5, 30, 42), (42, 30, 31, 43), (22, 45, 27, 4), (45, 47, 26, 27), (6, 21, 44, 23), (23, 44, 45, 22), (21, 20, 46, 44), (44, 46, 47, 45), (20, 7, 24, 46), (46, 24, 25, 47), (16, 49, 21, 6), (49, 51, 20, 21), (2, 15, 48, 17), (17, 48, 49, 16), (15, 14, 50, 48), (48, 50, 51, 49), (14, 3, 18, 50), (50, 18, 19, 51), (8, 53, 15, 2), (53, 55, 14, 15), (0, 10, 52, 9), (9, 52, 53, 8), (10, 11, 54, 52), (52, 54, 55, 53), (11, 1, 12, 54), (54, 12, 13, 55)])
_uv = me_cube_005.uv_layers.new(name='UVMap')
_uv.uv.foreach_set('vector', [0.5417, 0.1667, 0.625, 0.1667, 0.625, 0.25, 0.5417, 0.25, 0.5417, 0.4167, 0.625, 0.4167, 0.625, 0.5, 0.5417, 0.5, 0.5417, 0.6667, 0.625, 0.6667, 0.625, 0.75, 0.5417, 0.75, 0.5417, 0.9167, 0.625, 0.9167, 0.625, 1.0, 0.5417, 1.0, 0.2917, 0.6667, 0.375, 0.6667, 0.375, 0.75, 0.2917, 0.75, 0.7917, 0.6667, 0.875, 0.6667, 0.875, 0.75, 0.7917, 0.75, 0.625, 0.6667, 0.7083, 0.6667, 0.7083, 0.75, 0.625, 0.75, 0.7083, 0.6667, 0.7917, 0.6667, 0.7917, 0.75, 0.7083, 0.75, 0.625, 0.5, 0.7083, 0.5, 0.7083, 0.5833, 0.625, 0.5833, 0.625, 0.5833, 0.7083, 0.5833, 0.7083, 0.6667, 0.625, 0.6667, 0.7083, 0.5, 0.7917, 0.5, 0.7917, 0.5833, 0.7083, 0.5833, 0.7083, 0.5833, 0.7917, 0.5833, 0.7917, 0.6667, 0.7083, 0.6667, 0.7917, 0.5, 0.875, 0.5, 0.875, 0.5833, 0.7917, 0.5833, 0.7917, 0.5833, 0.875, 0.5833, 0.875, 0.6667, 0.7917, 0.6667, 0.125, 0.6667, 0.2083, 0.6667, 0.2083, 0.75, 0.125, 0.75, 0.2083, 0.6667, 0.2917, 0.6667, 0.2917, 0.75, 0.2083, 0.75, 0.125, 0.5, 0.2083, 0.5, 0.2083, 0.5833, 0.125, 0.5833, 0.125, 0.5833, 0.2083, 0.5833, 0.2083, 0.6667, 0.125, 0.6667, 0.2083, 0.5, 0.2917, 0.5, 0.2917, 0.5833, 0.2083, 0.5833, 0.2083, 0.5833, 0.2917, 0.5833, 0.2917, 0.6667, 0.2083, 0.6667, 0.2917, 0.5, 0.375, 0.5, 0.375, 0.5833, 0.2917, 0.5833, 0.2917, 0.5833, 0.375, 0.5833, 0.375, 0.6667, 0.2917, 0.6667, 0.375, 0.9167, 0.4583, 0.9167, 0.4583, 1.0, 0.375, 1.0, 0.4583, 0.9167, 0.5417, 0.9167, 0.5417, 1.0, 0.4583, 1.0, 0.375, 0.75, 0.4583, 0.75, 0.4583, 0.8333, 0.375, 0.8333, 0.375, 0.8333, 0.4583, 0.8333, 0.4583, 0.9167, 0.375, 0.9167, 0.4583, 0.75, 0.5417, 0.75, 0.5417, 0.8333, 0.4583, 0.8333, 0.4583, 0.8333, 0.5417, 0.8333, 0.5417, 0.9167, 0.4583, 0.9167, 0.5417, 0.75, 0.625, 0.75, 0.625, 0.8333, 0.5417, 0.8333, 0.5417, 0.8333, 0.625, 0.8333, 0.625, 0.9167, 0.5417, 0.9167, 0.375, 0.6667, 0.4583, 0.6667, 0.4583, 0.75, 0.375, 0.75, 0.4583, 0.6667, 0.5417, 0.6667, 0.5417, 0.75, 0.4583, 0.75, 0.375, 0.5, 0.4583, 0.5, 0.4583, 0.5833, 0.375, 0.5833, 0.375, 0.5833, 0.4583, 0.5833, 0.4583, 0.6667, 0.375, 0.6667, 0.4583, 0.5, 0.5417, 0.5, 0.5417, 0.5833, 0.4583, 0.5833, 0.4583, 0.5833, 0.5417, 0.5833, 0.5417, 0.6667, 0.4583, 0.6667, 0.5417, 0.5, 0.625, 0.5, 0.625, 0.5833, 0.5417, 0.5833, 0.5417, 0.5833, 0.625, 0.5833, 0.625, 0.6667, 0.5417, 0.6667, 0.375, 0.4167, 0.4583, 0.4167, 0.4583, 0.5, 0.375, 0.5, 0.4583, 0.4167, 0.5417, 0.4167, 0.5417, 0.5, 0.4583, 0.5, 0.375, 0.25, 0.4583, 0.25, 0.4583, 0.3333, 0.375, 0.3333, 0.375, 0.3333, 0.4583, 0.3333, 0.4583, 0.4167, 0.375, 0.4167, 0.4583, 0.25, 0.5417, 0.25, 0.5417, 0.3333, 0.4583, 0.3333, 0.4583, 0.3333, 0.5417, 0.3333, 0.5417, 0.4167, 0.4583, 0.4167, 0.5417, 0.25, 0.625, 0.25, 0.625, 0.3333, 0.5417, 0.3333, 0.5417, 0.3333, 0.625, 0.3333, 0.625, 0.4167, 0.5417, 0.4167, 0.375, 0.1667, 0.4583, 0.1667, 0.4583, 0.25, 0.375, 0.25, 0.4583, 0.1667, 0.5417, 0.1667, 0.5417, 0.25, 0.4583, 0.25, 0.375, 0.0, 0.4583, 0.0, 0.4583, 0.08333, 0.375, 0.08333, 0.375, 0.08333, 0.4583, 0.08333, 0.4583, 0.1667, 0.375, 0.1667, 0.4583, 0.0, 0.5417, 0.0, 0.5417, 0.08333, 0.4583, 0.08333, 0.4583, 0.08333, 0.5417, 0.08333, 0.5417, 0.1667, 0.4583, 0.1667, 0.5417, 0.0, 0.625, 0.0, 0.625, 0.08333, 0.5417, 0.08333, 0.5417, 0.08333, 0.625, 0.08333, 0.625, 0.1667, 0.5417, 0.1667])
me_cube_005.update()
me_cube_006 = bpy.data.meshes.new('Cube.006')
me_cube_006.from_pydata([(-0.01537, -7.091, -0.9803), (-0.01537, -7.091, 4.514), (-0.01537, -1.597, -0.9803), (-0.01537, -1.597, 4.514), (5.479, -7.091, -0.9803), (5.479, -7.091, 4.514), (5.479, -1.597, -0.9803), (5.479, -1.597, 4.514), (-0.5622, -3.375, -1.527), (-0.5622, -5.313, -1.527), (-0.5622, -7.638, 0.7974), (-0.5622, -7.638, 2.736), (-0.5622, -5.313, 5.061), (-0.5622, -3.375, 5.061), (-0.5622, -1.05, 2.736), (-0.5622, -1.05, 0.7974), (3.701, -1.05, -1.527), (1.762, -1.05, -1.527), (1.762, -1.05, 5.061), (3.701, -1.05, 5.061), (6.025, -1.05, 2.736), (6.025, -1.05, 0.7974), (6.025, -5.313, -1.527), (6.025, -3.375, -1.527), (6.025, -3.375, 5.061), (6.025, -5.313, 5.061), (6.025, -7.638, 2.736), (6.025, -7.638, 0.7974), (1.762, -7.638, -1.527), (3.701, -7.638, -1.527), (3.701, -7.638, 5.061), (1.762, -7.638, 5.061), (4.068, -3.146, 6.162), (4.068, -5.542, 6.162), (1.395, -3.146, 6.162), (1.395, -5.542, 6.162), (1.395, -3.146, -2.629), (1.395, -5.542, -2.629), (4.068, -3.146, -2.629), (4.068, -5.542, -2.629), (3.93, -8.74, 0.4301), (1.534, -8.74, 0.4301), (3.93, -8.74, 3.103), (1.534, -8.74, 3.103), (7.127, -3.146, 0.4301), (7.127, -5.542, 0.4301), (7.127, -3.146, 3.103), (7.127, -5.542, 3.103), (1.534, 0.05167, 0.4301), (3.93, 0.05167, 0.4301), (1.534, 0.05167, 3.103), (3.93, 0.05167, 3.103), (-1.664, -5.542, 0.4301), (-1.664, -3.146, 0.4301), (-1.664, -5.542, 3.103), (-1.664, -3.146, 3.103)], [], [(55, 13, 3, 14), (51, 19, 7, 20), (47, 25, 5, 26), (43, 31, 1, 11), (39, 22, 4, 29), (35, 12, 1, 31), (25, 33, 30, 5), (33, 35, 31, 30), (7, 19, 32, 24), (24, 32, 33, 25), (19, 18, 34, 32), (32, 34, 35, 33), (18, 3, 13, 34), (34, 13, 12, 35), (9, 37, 28, 0), (37, 39, 29, 28), (2, 17, 36, 8), (8, 36, 37, 9), (17, 16, 38, 36), (36, 38, 39, 37), (16, 6, 23, 38), (38, 23, 22, 39), (28, 41, 10, 0), (41, 43, 11, 10), (4, 27, 40, 29), (29, 40, 41, 28), (27, 26, 42, 40), (40, 42, 43, 41), (26, 5, 30, 42), (42, 30, 31, 43), (22, 45, 27, 4), (45, 47, 26, 27), (6, 21, 44, 23), (23, 44, 45, 22), (21, 20, 46, 44), (44, 46, 47, 45), (20, 7, 24, 46), (46, 24, 25, 47), (16, 49, 21, 6), (49, 51, 20, 21), (2, 15, 48, 17), (17, 48, 49, 16), (15, 14, 50, 48), (48, 50, 51, 49), (14, 3, 18, 50), (50, 18, 19, 51), (8, 53, 15, 2), (53, 55, 14, 15), (0, 10, 52, 9), (9, 52, 53, 8), (10, 11, 54, 52), (52, 54, 55, 53), (11, 1, 12, 54), (54, 12, 13, 55)])
_uv = me_cube_006.uv_layers.new(name='UVMap')
_uv.uv.foreach_set('vector', [0.5417, 0.1667, 0.625, 0.1667, 0.625, 0.25, 0.5417, 0.25, 0.5417, 0.4167, 0.625, 0.4167, 0.625, 0.5, 0.5417, 0.5, 0.5417, 0.6667, 0.625, 0.6667, 0.625, 0.75, 0.5417, 0.75, 0.5417, 0.9167, 0.625, 0.9167, 0.625, 1.0, 0.5417, 1.0, 0.2917, 0.6667, 0.375, 0.6667, 0.375, 0.75, 0.2917, 0.75, 0.7917, 0.6667, 0.875, 0.6667, 0.875, 0.75, 0.7917, 0.75, 0.625, 0.6667, 0.7083, 0.6667, 0.7083, 0.75, 0.625, 0.75, 0.7083, 0.6667, 0.7917, 0.6667, 0.7917, 0.75, 0.7083, 0.75, 0.625, 0.5, 0.7083, 0.5, 0.7083, 0.5833, 0.625, 0.5833, 0.625, 0.5833, 0.7083, 0.5833, 0.7083, 0.6667, 0.625, 0.6667, 0.7083, 0.5, 0.7917, 0.5, 0.7917, 0.5833, 0.7083, 0.5833, 0.7083, 0.5833, 0.7917, 0.5833, 0.7917, 0.6667, 0.7083, 0.6667, 0.7917, 0.5, 0.875, 0.5, 0.875, 0.5833, 0.7917, 0.5833, 0.7917, 0.5833, 0.875, 0.5833, 0.875, 0.6667, 0.7917, 0.6667, 0.125, 0.6667, 0.2083, 0.6667, 0.2083, 0.75, 0.125, 0.75, 0.2083, 0.6667, 0.2917, 0.6667, 0.2917, 0.75, 0.2083, 0.75, 0.125, 0.5, 0.2083, 0.5, 0.2083, 0.5833, 0.125, 0.5833, 0.125, 0.5833, 0.2083, 0.5833, 0.2083, 0.6667, 0.125, 0.6667, 0.2083, 0.5, 0.2917, 0.5, 0.2917, 0.5833, 0.2083, 0.5833, 0.2083, 0.5833, 0.2917, 0.5833, 0.2917, 0.6667, 0.2083, 0.6667, 0.2917, 0.5, 0.375, 0.5, 0.375, 0.5833, 0.2917, 0.5833, 0.2917, 0.5833, 0.375, 0.5833, 0.375, 0.6667, 0.2917, 0.6667, 0.375, 0.9167, 0.4583, 0.9167, 0.4583, 1.0, 0.375, 1.0, 0.4583, 0.9167, 0.5417, 0.9167, 0.5417, 1.0, 0.4583, 1.0, 0.375, 0.75, 0.4583, 0.75, 0.4583, 0.8333, 0.375, 0.8333, 0.375, 0.8333, 0.4583, 0.8333, 0.4583, 0.9167, 0.375, 0.9167, 0.4583, 0.75, 0.5417, 0.75, 0.5417, 0.8333, 0.4583, 0.8333, 0.4583, 0.8333, 0.5417, 0.8333, 0.5417, 0.9167, 0.4583, 0.9167, 0.5417, 0.75, 0.625, 0.75, 0.625, 0.8333, 0.5417, 0.8333, 0.5417, 0.8333, 0.625, 0.8333, 0.625, 0.9167, 0.5417, 0.9167, 0.375, 0.6667, 0.4583, 0.6667, 0.4583, 0.75, 0.375, 0.75, 0.4583, 0.6667, 0.5417, 0.6667, 0.5417, 0.75, 0.4583, 0.75, 0.375, 0.5, 0.4583, 0.5, 0.4583, 0.5833, 0.375, 0.5833, 0.375, 0.5833, 0.4583, 0.5833, 0.4583, 0.6667, 0.375, 0.6667, 0.4583, 0.5, 0.5417, 0.5, 0.5417, 0.5833, 0.4583, 0.5833, 0.4583, 0.5833, 0.5417, 0.5833, 0.5417, 0.6667, 0.4583, 0.6667, 0.5417, 0.5, 0.625, 0.5, 0.625, 0.5833, 0.5417, 0.5833, 0.5417, 0.5833, 0.625, 0.5833, 0.625, 0.6667, 0.5417, 0.6667, 0.375, 0.4167, 0.4583, 0.4167, 0.4583, 0.5, 0.375, 0.5, 0.4583, 0.4167, 0.5417, 0.4167, 0.5417, 0.5, 0.4583, 0.5, 0.375, 0.25, 0.4583, 0.25, 0.4583, 0.3333, 0.375, 0.3333, 0.375, 0.3333, 0.4583, 0.3333, 0.4583, 0.4167, 0.375, 0.4167, 0.4583, 0.25, 0.5417, 0.25, 0.5417, 0.3333, 0.4583, 0.3333, 0.4583, 0.3333, 0.5417, 0.3333, 0.5417, 0.4167, 0.4583, 0.4167, 0.5417, 0.25, 0.625, 0.25, 0.625, 0.3333, 0.5417, 0.3333, 0.5417, 0.3333, 0.625, 0.3333, 0.625, 0.4167, 0.5417, 0.4167, 0.375, 0.1667, 0.4583, 0.1667, 0.4583, 0.25, 0.375, 0.25, 0.4583, 0.1667, 0.5417, 0.1667, 0.5417, 0.25, 0.4583, 0.25, 0.375, 0.0, 0.4583, 0.0, 0.4583, 0.08333, 0.375, 0.08333, 0.375, 0.08333, 0.4583, 0.08333, 0.4583, 0.1667, 0.375, 0.1667, 0.4583, 0.0, 0.5417, 0.0, 0.5417, 0.08333, 0.4583, 0.08333, 0.4583, 0.08333, 0.5417, 0.08333, 0.5417, 0.1667, 0.4583, 0.1667, 0.5417, 0.0, 0.625, 0.0, 0.625, 0.08333, 0.5417, 0.08333, 0.5417, 0.08333, 0.625, 0.08333, 0.625, 0.1667, 0.5417, 0.1667])
me_cube_006.update()
me_cube_007 = bpy.data.meshes.new('Cube.007')
me_cube_007.from_pydata([(-0.01537, -7.091, -0.9803), (-0.01537, -7.091, 4.514), (-0.01537, -1.597, -0.9803), (-0.01537, -1.597, 4.514), (5.479, -7.091, -0.9803), (5.479, -7.091, 4.514), (5.479, -1.597, -0.9803), (5.479, -1.597, 4.514), (-0.5622, -3.375, -1.527), (-0.5622, -5.313, -1.527), (-0.5622, -7.638, 0.7974), (-0.5622, -7.638, 2.736), (-0.5622, -5.313, 5.061), (-0.5622, -3.375, 5.061), (-0.5622, -1.05, 2.736), (-0.5622, -1.05, 0.7974), (3.701, -1.05, -1.527), (1.762, -1.05, -1.527), (1.762, -1.05, 5.061), (3.701, -1.05, 5.061), (6.025, -1.05, 2.736), (6.025, -1.05, 0.7974), (6.025, -5.313, -1.527), (6.025, -3.375, -1.527), (6.025, -3.375, 5.061), (6.025, -5.313, 5.061), (6.025, -7.638, 2.736), (6.025, -7.638, 0.7974), (1.762, -7.638, -1.527), (3.701, -7.638, -1.527), (3.701, -7.638, 5.061), (1.762, -7.638, 5.061), (4.068, -3.146, 6.162), (4.068, -5.542, 6.162), (1.395, -3.146, 6.162), (1.395, -5.542, 6.162), (1.395, -3.146, -2.629), (1.395, -5.542, -2.629), (4.068, -3.146, -2.629), (4.068, -5.542, -2.629), (3.93, -8.74, 0.4301), (1.534, -8.74, 0.4301), (3.93, -8.74, 3.103), (1.534, -8.74, 3.103), (7.127, -3.146, 0.4301), (7.127, -5.542, 0.4301), (7.127, -3.146, 3.103), (7.127, -5.542, 3.103), (1.534, 0.05167, 0.4301), (3.93, 0.05167, 0.4301), (1.534, 0.05167, 3.103), (3.93, 0.05167, 3.103), (-1.664, -5.542, 0.4301), (-1.664, -3.146, 0.4301), (-1.664, -5.542, 3.103), (-1.664, -3.146, 3.103)], [], [(55, 13, 3, 14), (51, 19, 7, 20), (47, 25, 5, 26), (43, 31, 1, 11), (39, 22, 4, 29), (35, 12, 1, 31), (25, 33, 30, 5), (33, 35, 31, 30), (7, 19, 32, 24), (24, 32, 33, 25), (19, 18, 34, 32), (32, 34, 35, 33), (18, 3, 13, 34), (34, 13, 12, 35), (9, 37, 28, 0), (37, 39, 29, 28), (2, 17, 36, 8), (8, 36, 37, 9), (17, 16, 38, 36), (36, 38, 39, 37), (16, 6, 23, 38), (38, 23, 22, 39), (28, 41, 10, 0), (41, 43, 11, 10), (4, 27, 40, 29), (29, 40, 41, 28), (27, 26, 42, 40), (40, 42, 43, 41), (26, 5, 30, 42), (42, 30, 31, 43), (22, 45, 27, 4), (45, 47, 26, 27), (6, 21, 44, 23), (23, 44, 45, 22), (21, 20, 46, 44), (44, 46, 47, 45), (20, 7, 24, 46), (46, 24, 25, 47), (16, 49, 21, 6), (49, 51, 20, 21), (2, 15, 48, 17), (17, 48, 49, 16), (15, 14, 50, 48), (48, 50, 51, 49), (14, 3, 18, 50), (50, 18, 19, 51), (8, 53, 15, 2), (53, 55, 14, 15), (0, 10, 52, 9), (9, 52, 53, 8), (10, 11, 54, 52), (52, 54, 55, 53), (11, 1, 12, 54), (54, 12, 13, 55)])
_uv = me_cube_007.uv_layers.new(name='UVMap')
_uv.uv.foreach_set('vector', [0.5417, 0.1667, 0.625, 0.1667, 0.625, 0.25, 0.5417, 0.25, 0.5417, 0.4167, 0.625, 0.4167, 0.625, 0.5, 0.5417, 0.5, 0.5417, 0.6667, 0.625, 0.6667, 0.625, 0.75, 0.5417, 0.75, 0.5417, 0.9167, 0.625, 0.9167, 0.625, 1.0, 0.5417, 1.0, 0.2917, 0.6667, 0.375, 0.6667, 0.375, 0.75, 0.2917, 0.75, 0.7917, 0.6667, 0.875, 0.6667, 0.875, 0.75, 0.7917, 0.75, 0.625, 0.6667, 0.7083, 0.6667, 0.7083, 0.75, 0.625, 0.75, 0.7083, 0.6667, 0.7917, 0.6667, 0.7917, 0.75, 0.7083, 0.75, 0.625, 0.5, 0.7083, 0.5, 0.7083, 0.5833, 0.625, 0.5833, 0.625, 0.5833, 0.7083, 0.5833, 0.7083, 0.6667, 0.625, 0.6667, 0.7083, 0.5, 0.7917, 0.5, 0.7917, 0.5833, 0.7083, 0.5833, 0.7083, 0.5833, 0.7917, 0.5833, 0.7917, 0.6667, 0.7083, 0.6667, 0.7917, 0.5, 0.875, 0.5, 0.875, 0.5833, 0.7917, 0.5833, 0.7917, 0.5833, 0.875, 0.5833, 0.875, 0.6667, 0.7917, 0.6667, 0.125, 0.6667, 0.2083, 0.6667, 0.2083, 0.75, 0.125, 0.75, 0.2083, 0.6667, 0.2917, 0.6667, 0.2917, 0.75, 0.2083, 0.75, 0.125, 0.5, 0.2083, 0.5, 0.2083, 0.5833, 0.125, 0.5833, 0.125, 0.5833, 0.2083, 0.5833, 0.2083, 0.6667, 0.125, 0.6667, 0.2083, 0.5, 0.2917, 0.5, 0.2917, 0.5833, 0.2083, 0.5833, 0.2083, 0.5833, 0.2917, 0.5833, 0.2917, 0.6667, 0.2083, 0.6667, 0.2917, 0.5, 0.375, 0.5, 0.375, 0.5833, 0.2917, 0.5833, 0.2917, 0.5833, 0.375, 0.5833, 0.375, 0.6667, 0.2917, 0.6667, 0.375, 0.9167, 0.4583, 0.9167, 0.4583, 1.0, 0.375, 1.0, 0.4583, 0.9167, 0.5417, 0.9167, 0.5417, 1.0, 0.4583, 1.0, 0.375, 0.75, 0.4583, 0.75, 0.4583, 0.8333, 0.375, 0.8333, 0.375, 0.8333, 0.4583, 0.8333, 0.4583, 0.9167, 0.375, 0.9167, 0.4583, 0.75, 0.5417, 0.75, 0.5417, 0.8333, 0.4583, 0.8333, 0.4583, 0.8333, 0.5417, 0.8333, 0.5417, 0.9167, 0.4583, 0.9167, 0.5417, 0.75, 0.625, 0.75, 0.625, 0.8333, 0.5417, 0.8333, 0.5417, 0.8333, 0.625, 0.8333, 0.625, 0.9167, 0.5417, 0.9167, 0.375, 0.6667, 0.4583, 0.6667, 0.4583, 0.75, 0.375, 0.75, 0.4583, 0.6667, 0.5417, 0.6667, 0.5417, 0.75, 0.4583, 0.75, 0.375, 0.5, 0.4583, 0.5, 0.4583, 0.5833, 0.375, 0.5833, 0.375, 0.5833, 0.4583, 0.5833, 0.4583, 0.6667, 0.375, 0.6667, 0.4583, 0.5, 0.5417, 0.5, 0.5417, 0.5833, 0.4583, 0.5833, 0.4583, 0.5833, 0.5417, 0.5833, 0.5417, 0.6667, 0.4583, 0.6667, 0.5417, 0.5, 0.625, 0.5, 0.625, 0.5833, 0.5417, 0.5833, 0.5417, 0.5833, 0.625, 0.5833, 0.625, 0.6667, 0.5417, 0.6667, 0.375, 0.4167, 0.4583, 0.4167, 0.4583, 0.5, 0.375, 0.5, 0.4583, 0.4167, 0.5417, 0.4167, 0.5417, 0.5, 0.4583, 0.5, 0.375, 0.25, 0.4583, 0.25, 0.4583, 0.3333, 0.375, 0.3333, 0.375, 0.3333, 0.4583, 0.3333, 0.4583, 0.4167, 0.375, 0.4167, 0.4583, 0.25, 0.5417, 0.25, 0.5417, 0.3333, 0.4583, 0.3333, 0.4583, 0.3333, 0.5417, 0.3333, 0.5417, 0.4167, 0.4583, 0.4167, 0.5417, 0.25, 0.625, 0.25, 0.625, 0.3333, 0.5417, 0.3333, 0.5417, 0.3333, 0.625, 0.3333, 0.625, 0.4167, 0.5417, 0.4167, 0.375, 0.1667, 0.4583, 0.1667, 0.4583, 0.25, 0.375, 0.25, 0.4583, 0.1667, 0.5417, 0.1667, 0.5417, 0.25, 0.4583, 0.25, 0.375, 0.0, 0.4583, 0.0, 0.4583, 0.08333, 0.375, 0.08333, 0.375, 0.08333, 0.4583, 0.08333, 0.4583, 0.1667, 0.375, 0.1667, 0.4583, 0.0, 0.5417, 0.0, 0.5417, 0.08333, 0.4583, 0.08333, 0.4583, 0.08333, 0.5417, 0.08333, 0.5417, 0.1667, 0.4583, 0.1667, 0.5417, 0.0, 0.625, 0.0, 0.625, 0.08333, 0.5417, 0.08333, 0.5417, 0.08333, 0.625, 0.08333, 0.625, 0.1667, 0.5417, 0.1667])
me_cube_007.update()
me_cube_008 = bpy.data.meshes.new('Cube.008')
me_cube_008.from_pydata([(-0.01537, -7.091, -0.9803), (-0.01537, -7.091, 4.514), (-0.01537, -1.597, -0.9803), (-0.01537, -1.597, 4.514), (5.479, -7.091, -0.9803), (5.479, -7.091, 4.514), (5.479, -1.597, -0.9803), (5.479, -1.597, 4.514), (-0.5622, -3.375, -1.527), (-0.5622, -5.313, -1.527), (-0.5622, -7.638, 0.7974), (-0.5622, -7.638, 2.736), (-0.5622, -5.313, 5.061), (-0.5622, -3.375, 5.061), (-0.5622, -1.05, 2.736), (-0.5622, -1.05, 0.7974), (3.701, -1.05, -1.527), (1.762, -1.05, -1.527), (1.762, -1.05, 5.061), (3.701, -1.05, 5.061), (6.025, -1.05, 2.736), (6.025, -1.05, 0.7974), (6.025, -5.313, -1.527), (6.025, -3.375, -1.527), (6.025, -3.375, 5.061), (6.025, -5.313, 5.061), (6.025, -7.638, 2.736), (6.025, -7.638, 0.7974), (1.762, -7.638, -1.527), (3.701, -7.638, -1.527), (3.701, -7.638, 5.061), (1.762, -7.638, 5.061), (4.068, -3.146, 6.162), (4.068, -5.542, 6.162), (1.395, -3.146, 6.162), (1.395, -5.542, 6.162), (1.395, -3.146, -2.629), (1.395, -5.542, -2.629), (4.068, -3.146, -2.629), (4.068, -5.542, -2.629), (3.93, -8.74, 0.4301), (1.534, -8.74, 0.4301), (3.93, -8.74, 3.103), (1.534, -8.74, 3.103), (7.127, -3.146, 0.4301), (7.127, -5.542, 0.4301), (7.127, -3.146, 3.103), (7.127, -5.542, 3.103), (1.534, 0.05167, 0.4301), (3.93, 0.05167, 0.4301), (1.534, 0.05167, 3.103), (3.93, 0.05167, 3.103), (-1.664, -5.542, 0.4301), (-1.664, -3.146, 0.4301), (-1.664, -5.542, 3.103), (-1.664, -3.146, 3.103)], [], [(55, 13, 3, 14), (51, 19, 7, 20), (47, 25, 5, 26), (43, 31, 1, 11), (39, 22, 4, 29), (35, 12, 1, 31), (25, 33, 30, 5), (33, 35, 31, 30), (7, 19, 32, 24), (24, 32, 33, 25), (19, 18, 34, 32), (32, 34, 35, 33), (18, 3, 13, 34), (34, 13, 12, 35), (9, 37, 28, 0), (37, 39, 29, 28), (2, 17, 36, 8), (8, 36, 37, 9), (17, 16, 38, 36), (36, 38, 39, 37), (16, 6, 23, 38), (38, 23, 22, 39), (28, 41, 10, 0), (41, 43, 11, 10), (4, 27, 40, 29), (29, 40, 41, 28), (27, 26, 42, 40), (40, 42, 43, 41), (26, 5, 30, 42), (42, 30, 31, 43), (22, 45, 27, 4), (45, 47, 26, 27), (6, 21, 44, 23), (23, 44, 45, 22), (21, 20, 46, 44), (44, 46, 47, 45), (20, 7, 24, 46), (46, 24, 25, 47), (16, 49, 21, 6), (49, 51, 20, 21), (2, 15, 48, 17), (17, 48, 49, 16), (15, 14, 50, 48), (48, 50, 51, 49), (14, 3, 18, 50), (50, 18, 19, 51), (8, 53, 15, 2), (53, 55, 14, 15), (0, 10, 52, 9), (9, 52, 53, 8), (10, 11, 54, 52), (52, 54, 55, 53), (11, 1, 12, 54), (54, 12, 13, 55)])
_uv = me_cube_008.uv_layers.new(name='UVMap')
_uv.uv.foreach_set('vector', [0.5417, 0.1667, 0.625, 0.1667, 0.625, 0.25, 0.5417, 0.25, 0.5417, 0.4167, 0.625, 0.4167, 0.625, 0.5, 0.5417, 0.5, 0.5417, 0.6667, 0.625, 0.6667, 0.625, 0.75, 0.5417, 0.75, 0.5417, 0.9167, 0.625, 0.9167, 0.625, 1.0, 0.5417, 1.0, 0.2917, 0.6667, 0.375, 0.6667, 0.375, 0.75, 0.2917, 0.75, 0.7917, 0.6667, 0.875, 0.6667, 0.875, 0.75, 0.7917, 0.75, 0.625, 0.6667, 0.7083, 0.6667, 0.7083, 0.75, 0.625, 0.75, 0.7083, 0.6667, 0.7917, 0.6667, 0.7917, 0.75, 0.7083, 0.75, 0.625, 0.5, 0.7083, 0.5, 0.7083, 0.5833, 0.625, 0.5833, 0.625, 0.5833, 0.7083, 0.5833, 0.7083, 0.6667, 0.625, 0.6667, 0.7083, 0.5, 0.7917, 0.5, 0.7917, 0.5833, 0.7083, 0.5833, 0.7083, 0.5833, 0.7917, 0.5833, 0.7917, 0.6667, 0.7083, 0.6667, 0.7917, 0.5, 0.875, 0.5, 0.875, 0.5833, 0.7917, 0.5833, 0.7917, 0.5833, 0.875, 0.5833, 0.875, 0.6667, 0.7917, 0.6667, 0.125, 0.6667, 0.2083, 0.6667, 0.2083, 0.75, 0.125, 0.75, 0.2083, 0.6667, 0.2917, 0.6667, 0.2917, 0.75, 0.2083, 0.75, 0.125, 0.5, 0.2083, 0.5, 0.2083, 0.5833, 0.125, 0.5833, 0.125, 0.5833, 0.2083, 0.5833, 0.2083, 0.6667, 0.125, 0.6667, 0.2083, 0.5, 0.2917, 0.5, 0.2917, 0.5833, 0.2083, 0.5833, 0.2083, 0.5833, 0.2917, 0.5833, 0.2917, 0.6667, 0.2083, 0.6667, 0.2917, 0.5, 0.375, 0.5, 0.375, 0.5833, 0.2917, 0.5833, 0.2917, 0.5833, 0.375, 0.5833, 0.375, 0.6667, 0.2917, 0.6667, 0.375, 0.9167, 0.4583, 0.9167, 0.4583, 1.0, 0.375, 1.0, 0.4583, 0.9167, 0.5417, 0.9167, 0.5417, 1.0, 0.4583, 1.0, 0.375, 0.75, 0.4583, 0.75, 0.4583, 0.8333, 0.375, 0.8333, 0.375, 0.8333, 0.4583, 0.8333, 0.4583, 0.9167, 0.375, 0.9167, 0.4583, 0.75, 0.5417, 0.75, 0.5417, 0.8333, 0.4583, 0.8333, 0.4583, 0.8333, 0.5417, 0.8333, 0.5417, 0.9167, 0.4583, 0.9167, 0.5417, 0.75, 0.625, 0.75, 0.625, 0.8333, 0.5417, 0.8333, 0.5417, 0.8333, 0.625, 0.8333, 0.625, 0.9167, 0.5417, 0.9167, 0.375, 0.6667, 0.4583, 0.6667, 0.4583, 0.75, 0.375, 0.75, 0.4583, 0.6667, 0.5417, 0.6667, 0.5417, 0.75, 0.4583, 0.75, 0.375, 0.5, 0.4583, 0.5, 0.4583, 0.5833, 0.375, 0.5833, 0.375, 0.5833, 0.4583, 0.5833, 0.4583, 0.6667, 0.375, 0.6667, 0.4583, 0.5, 0.5417, 0.5, 0.5417, 0.5833, 0.4583, 0.5833, 0.4583, 0.5833, 0.5417, 0.5833, 0.5417, 0.6667, 0.4583, 0.6667, 0.5417, 0.5, 0.625, 0.5, 0.625, 0.5833, 0.5417, 0.5833, 0.5417, 0.5833, 0.625, 0.5833, 0.625, 0.6667, 0.5417, 0.6667, 0.375, 0.4167, 0.4583, 0.4167, 0.4583, 0.5, 0.375, 0.5, 0.4583, 0.4167, 0.5417, 0.4167, 0.5417, 0.5, 0.4583, 0.5, 0.375, 0.25, 0.4583, 0.25, 0.4583, 0.3333, 0.375, 0.3333, 0.375, 0.3333, 0.4583, 0.3333, 0.4583, 0.4167, 0.375, 0.4167, 0.4583, 0.25, 0.5417, 0.25, 0.5417, 0.3333, 0.4583, 0.3333, 0.4583, 0.3333, 0.5417, 0.3333, 0.5417, 0.4167, 0.4583, 0.4167, 0.5417, 0.25, 0.625, 0.25, 0.625, 0.3333, 0.5417, 0.3333, 0.5417, 0.3333, 0.625, 0.3333, 0.625, 0.4167, 0.5417, 0.4167, 0.375, 0.1667, 0.4583, 0.1667, 0.4583, 0.25, 0.375, 0.25, 0.4583, 0.1667, 0.5417, 0.1667, 0.5417, 0.25, 0.4583, 0.25, 0.375, 0.0, 0.4583, 0.0, 0.4583, 0.08333, 0.375, 0.08333, 0.375, 0.08333, 0.4583, 0.08333, 0.4583, 0.1667, 0.375, 0.1667, 0.4583, 0.0, 0.5417, 0.0, 0.5417, 0.08333, 0.4583, 0.08333, 0.4583, 0.08333, 0.5417, 0.08333, 0.5417, 0.1667, 0.4583, 0.1667, 0.5417, 0.0, 0.625, 0.0, 0.625, 0.08333, 0.5417, 0.08333, 0.5417, 0.08333, 0.625, 0.08333, 0.625, 0.1667, 0.5417, 0.1667])
me_cube_008.update()

# ---- objects
ob_cicatriz01 = bpy.data.objects.new('Cicatriz01', me_cube_001)
ob_tronco = bpy.data.objects.new('Tronco', me_cube)
ob_cicatriz02 = bpy.data.objects.new('Cicatriz02', me_cube_002)
ob_cicatriz03 = bpy.data.objects.new('Cicatriz03', me_cube_003)
ob_light = bpy.data.objects.new('Light', light_light)
ob_camera = bpy.data.objects.new('Camera', cam_camera)
ob_folhas01 = bpy.data.objects.new('Folhas01', me_cube_004)
ob_folhas05 = bpy.data.objects.new('Folhas05', me_cube_005)
ob_folhas02 = bpy.data.objects.new('Folhas02', me_cube_006)
ob_folhas04 = bpy.data.objects.new('Folhas04', me_cube_007)
ob_folhas03 = bpy.data.objects.new('Folhas03', me_cube_008)

# ---- transforms, parenting, visibility, modifiers, constraints
ob_cicatriz01.location = (0.0, 0.0, 8.637)
ob_cicatriz01.scale = (2.562, 2.363, 10.08)
ob_cicatriz01.lock_rotations_4d = False
ob_cicatriz01.empty_display_type = 'ARROWS'
ob_cicatriz01.lineart.crease_threshold = 0.0
ob_tronco.location = (0.0, 0.0, 8.637)
ob_tronco.scale = (2.562, 2.363, 10.08)
ob_tronco.lock_rotations_4d = False
ob_tronco.empty_display_type = 'ARROWS'
ob_tronco.lineart.crease_threshold = 0.0
ob_cicatriz02.location = (0.0, 0.0, 8.637)
ob_cicatriz02.scale = (2.562, 2.363, 10.08)
ob_cicatriz02.lock_rotations_4d = False
ob_cicatriz02.empty_display_type = 'ARROWS'
ob_cicatriz02.lineart.crease_threshold = 0.0
ob_cicatriz03.location = (0.0, 0.0, 8.637)
ob_cicatriz03.scale = (2.562, 2.363, 10.08)
ob_cicatriz03.lock_rotations_4d = False
ob_cicatriz03.empty_display_type = 'ARROWS'
ob_cicatriz03.lineart.crease_threshold = 0.0
ob_light.location = (4.076, 1.005, 5.904)
ob_light.rotation_euler = (0.6503, 0.05522, 1.866)
ob_light.lock_rotations_4d = False
ob_light.empty_display_type = 'ARROWS'
ob_light.color = (0.0, 0.0, 0.0, 0.0)
ob_light.lineart.crease_threshold = 0.0
ob_camera.location = (7.359, -6.926, 4.958)
ob_camera.rotation_euler = (1.109, 0.0, 0.8149)
ob_camera.lock_rotations_4d = False
ob_camera.empty_display_type = 'ARROWS'
ob_camera.color = (0.0, 0.0, 0.0, 0.0)
ob_camera.display_type = 'WIRE'
ob_camera.lineart.crease_threshold = 0.0
ob_folhas01.location = (0.0, 0.0, 19.99)
ob_folhas05.location = (0.1359, 9.065, 20.8)
ob_folhas05.scale = (1.647, 1.647, 1.647)
ob_folhas02.location = (-7.416, 12.09, 20.8)
ob_folhas02.scale = (2.103, 2.103, 2.103)
ob_folhas04.location = (-7.416, 12.09, 20.8)
ob_folhas04.scale = (2.103, 2.103, 2.103)
ob_folhas03.location = (-8.7, 7.31, 21.75)
ob_folhas03.scale = (1.819, 1.819, 1.819)

# ---- collection membership
scene.collection.objects.link(ob_cicatriz01)
scene.collection.objects.link(ob_tronco)
scene.collection.objects.link(ob_cicatriz02)
scene.collection.objects.link(ob_cicatriz03)
col_collection.objects.link(ob_light)
col_collection.objects.link(ob_camera)
col_paubrasil.objects.link(ob_folhas01)
col_paubrasil.objects.link(ob_folhas05)
col_paubrasil.objects.link(ob_folhas02)
col_paubrasil.objects.link(ob_folhas04)
col_paubrasil.objects.link(ob_folhas03)

# ---- scene / render settings (as saved in the file)
scene.camera = ob_camera
scene.frame_start = 1; scene.frame_end = 250; scene.frame_set(1)
scene.render.engine = 'BLENDER_EEVEE_NEXT'
scene.cycles.sampling_pattern = 'TABULATED_SOBOL'
scene.view_settings.view_transform = 'Filmic'
bpy.context.view_layer.update()
